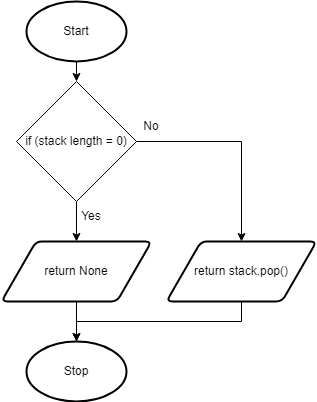

The diagram above was exported from draw.io. Its source (the exported page's mxGraphModel, read from the mxfile embedded in the PNG):
<mxGraphModel dx="1074" dy="717" grid="1" gridSize="10" guides="1" tooltips="1" connect="1" arrows="1" fold="1" page="1" pageScale="1" pageWidth="827" pageHeight="1169" math="0" shadow="0">
  <root>
    <mxCell id="0" />
    <mxCell id="1" parent="0" />
    <mxCell id="78" style="edgeStyle=none;html=1;exitX=0.5;exitY=1;exitDx=0;exitDy=0;exitPerimeter=0;entryX=0.5;entryY=0;entryDx=0;entryDy=0;" parent="1" source="19" target="77" edge="1">
      <mxGeometry relative="1" as="geometry" />
    </mxCell>
    <mxCell id="19" value="Start" style="strokeWidth=2;html=1;shape=mxgraph.flowchart.start_1;whiteSpace=wrap;" parent="1" vertex="1">
      <mxGeometry x="130" y="110" width="100" height="60" as="geometry" />
    </mxCell>
    <mxCell id="22" value="Stop" style="strokeWidth=2;html=1;shape=mxgraph.flowchart.start_1;whiteSpace=wrap;" parent="1" vertex="1">
      <mxGeometry x="130" y="450" width="100" height="60" as="geometry" />
    </mxCell>
    <mxCell id="85" style="edgeStyle=none;rounded=0;html=1;exitX=0.5;exitY=1;exitDx=0;exitDy=0;entryX=0.5;entryY=0;entryDx=0;entryDy=0;entryPerimeter=0;" parent="1" source="76" target="22" edge="1">
      <mxGeometry relative="1" as="geometry">
        <mxPoint x="180" y="440" as="targetPoint" />
        <Array as="points">
          <mxPoint x="345" y="430" />
          <mxPoint x="180" y="430" />
        </Array>
      </mxGeometry>
    </mxCell>
    <mxCell id="76" value="return stack.pop()" style="shape=parallelogram;html=1;strokeWidth=2;perimeter=parallelogramPerimeter;whiteSpace=wrap;rounded=1;arcSize=12;size=0.23;" parent="1" vertex="1">
      <mxGeometry x="270" y="350" width="150" height="60" as="geometry" />
    </mxCell>
    <mxCell id="79" style="edgeStyle=none;html=1;exitX=1;exitY=0.5;exitDx=0;exitDy=0;entryX=0.5;entryY=0;entryDx=0;entryDy=0;rounded=0;" parent="1" source="77" target="76" edge="1">
      <mxGeometry relative="1" as="geometry">
        <mxPoint x="300" y="250" as="targetPoint" />
        <Array as="points">
          <mxPoint x="345" y="250" />
        </Array>
      </mxGeometry>
    </mxCell>
    <mxCell id="80" style="edgeStyle=none;html=1;exitX=0.5;exitY=1;exitDx=0;exitDy=0;entryX=0.5;entryY=0;entryDx=0;entryDy=0;" parent="1" source="77" target="83" edge="1">
      <mxGeometry relative="1" as="geometry">
        <mxPoint x="180" y="340" as="targetPoint" />
      </mxGeometry>
    </mxCell>
    <mxCell id="77" value="if (stack length = 0)" style="rhombus;whiteSpace=wrap;html=1;" parent="1" vertex="1">
      <mxGeometry x="120" y="190" width="120" height="120" as="geometry" />
    </mxCell>
    <mxCell id="81" value="No" style="text;html=1;strokeColor=none;fillColor=none;align=center;verticalAlign=middle;whiteSpace=wrap;rounded=0;" parent="1" vertex="1">
      <mxGeometry x="240" y="220" width="30" height="30" as="geometry" />
    </mxCell>
    <mxCell id="82" value="Yes" style="text;html=1;strokeColor=none;fillColor=none;align=center;verticalAlign=middle;whiteSpace=wrap;rounded=0;" parent="1" vertex="1">
      <mxGeometry x="180" y="310" width="30" height="30" as="geometry" />
    </mxCell>
    <mxCell id="84" style="edgeStyle=none;rounded=0;html=1;exitX=0.5;exitY=1;exitDx=0;exitDy=0;entryX=0.5;entryY=0;entryDx=0;entryDy=0;entryPerimeter=0;" parent="1" source="83" target="22" edge="1">
      <mxGeometry relative="1" as="geometry" />
    </mxCell>
    <mxCell id="83" value="return None" style="shape=parallelogram;html=1;strokeWidth=2;perimeter=parallelogramPerimeter;whiteSpace=wrap;rounded=1;arcSize=12;size=0.23;" parent="1" vertex="1">
      <mxGeometry x="105" y="350" width="150" height="60" as="geometry" />
    </mxCell>
  </root>
</mxGraphModel>